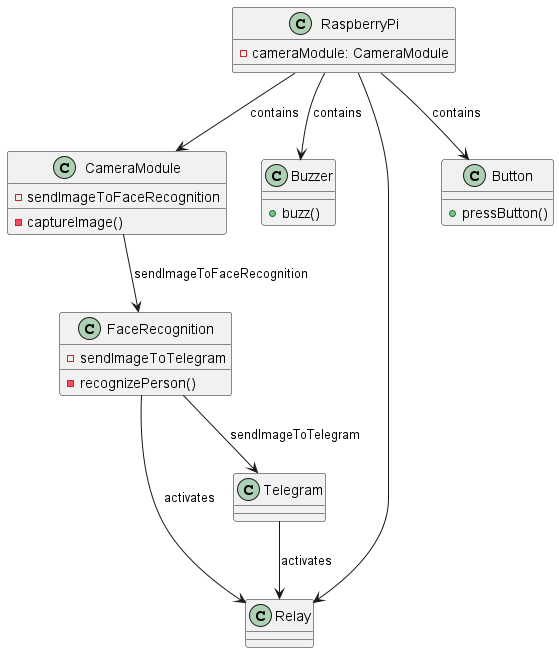

The diagram above was rendered by PlantUML. Its source (embedded in the PNG):
@startuml Klassendiagramm

class RaspberryPi {
    - cameraModule: CameraModule
}

class CameraModule {
    - captureImage()
    - sendImageToFaceRecognition
}

class FaceRecognition {
    - recognizePerson()
    - sendImageToTelegram
}

class Buzzer {
    + buzz()
}

class Relay{}

class Button{
    + pressButton()
}

class Telegram{}

RaspberryPi --> CameraModule: contains
RaspberryPi --> Button: contains
RaspberryPi --> Buzzer: contains
RaspberryPi --> Relay
CameraModule --> FaceRecognition : sendImageToFaceRecognition
FaceRecognition --> Telegram : sendImageToTelegram
FaceRecognition --> Relay: activates
Telegram --> Relay: activates

@enduml